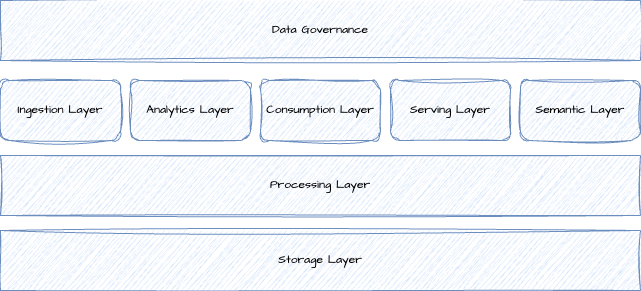

The diagram above was exported from draw.io. Its source (the exported page's mxGraphModel, read from the mxfile embedded in the PNG):
<mxGraphModel dx="1224" dy="799" grid="1" gridSize="10" guides="1" tooltips="1" connect="1" arrows="1" fold="1" page="1" pageScale="1" pageWidth="1100" pageHeight="850" math="0" shadow="0">
  <root>
    <mxCell id="0" />
    <mxCell id="1" parent="0" />
    <mxCell id="4RUARgfL-7BosNpGYMi--1" value="Data Governance" style="rounded=0;whiteSpace=wrap;html=1;sketch=1;hachureGap=4;jiggle=2;curveFitting=1;fontFamily=Architects Daughter;fontSource=https%3A%2F%2Ffonts.googleapis.com%2Fcss%3Ffamily%3DArchitects%2BDaughter;fillColor=#dae8fc;strokeColor=#6c8ebf;" vertex="1" parent="1">
      <mxGeometry x="200" y="270" width="640" height="60" as="geometry" />
    </mxCell>
    <mxCell id="4RUARgfL-7BosNpGYMi--2" value="Ingestion Layer" style="rounded=1;whiteSpace=wrap;html=1;sketch=1;hachureGap=4;jiggle=2;curveFitting=1;fontFamily=Architects Daughter;fontSource=https%3A%2F%2Ffonts.googleapis.com%2Fcss%3Ffamily%3DArchitects%2BDaughter;fillColor=#dae8fc;strokeColor=#6c8ebf;" vertex="1" parent="1">
      <mxGeometry x="200" y="350" width="120" height="60" as="geometry" />
    </mxCell>
    <mxCell id="4RUARgfL-7BosNpGYMi--3" value="Analytics Layer" style="rounded=1;whiteSpace=wrap;html=1;sketch=1;hachureGap=4;jiggle=2;curveFitting=1;fontFamily=Architects Daughter;fontSource=https%3A%2F%2Ffonts.googleapis.com%2Fcss%3Ffamily%3DArchitects%2BDaughter;fillColor=#dae8fc;strokeColor=#6c8ebf;" vertex="1" parent="1">
      <mxGeometry x="330" y="350" width="120" height="60" as="geometry" />
    </mxCell>
    <mxCell id="4RUARgfL-7BosNpGYMi--4" value="Consumption Layer" style="rounded=1;whiteSpace=wrap;html=1;sketch=1;hachureGap=4;jiggle=2;curveFitting=1;fontFamily=Architects Daughter;fontSource=https%3A%2F%2Ffonts.googleapis.com%2Fcss%3Ffamily%3DArchitects%2BDaughter;fillColor=#dae8fc;strokeColor=#6c8ebf;" vertex="1" parent="1">
      <mxGeometry x="460" y="350" width="120" height="60" as="geometry" />
    </mxCell>
    <mxCell id="4RUARgfL-7BosNpGYMi--5" value="Serving Layer" style="rounded=1;whiteSpace=wrap;html=1;sketch=1;hachureGap=4;jiggle=2;curveFitting=1;fontFamily=Architects Daughter;fontSource=https%3A%2F%2Ffonts.googleapis.com%2Fcss%3Ffamily%3DArchitects%2BDaughter;fillColor=#dae8fc;strokeColor=#6c8ebf;" vertex="1" parent="1">
      <mxGeometry x="590" y="350" width="120" height="60" as="geometry" />
    </mxCell>
    <mxCell id="4RUARgfL-7BosNpGYMi--6" value="Semantic Layer" style="rounded=1;whiteSpace=wrap;html=1;sketch=1;hachureGap=4;jiggle=2;curveFitting=1;fontFamily=Architects Daughter;fontSource=https%3A%2F%2Ffonts.googleapis.com%2Fcss%3Ffamily%3DArchitects%2BDaughter;fillColor=#dae8fc;strokeColor=#6c8ebf;" vertex="1" parent="1">
      <mxGeometry x="720" y="350" width="120" height="60" as="geometry" />
    </mxCell>
    <mxCell id="4RUARgfL-7BosNpGYMi--7" value="Processing Layer" style="rounded=0;whiteSpace=wrap;html=1;sketch=1;hachureGap=4;jiggle=2;curveFitting=1;fontFamily=Architects Daughter;fontSource=https%3A%2F%2Ffonts.googleapis.com%2Fcss%3Ffamily%3DArchitects%2BDaughter;fillColor=#dae8fc;strokeColor=#6c8ebf;" vertex="1" parent="1">
      <mxGeometry x="200" y="425" width="640" height="60" as="geometry" />
    </mxCell>
    <mxCell id="4RUARgfL-7BosNpGYMi--8" value="Storage Layer" style="rounded=0;whiteSpace=wrap;html=1;sketch=1;hachureGap=4;jiggle=2;curveFitting=1;fontFamily=Architects Daughter;fontSource=https%3A%2F%2Ffonts.googleapis.com%2Fcss%3Ffamily%3DArchitects%2BDaughter;fillColor=#dae8fc;strokeColor=#6c8ebf;" vertex="1" parent="1">
      <mxGeometry x="200" y="500" width="640" height="60" as="geometry" />
    </mxCell>
  </root>
</mxGraphModel>